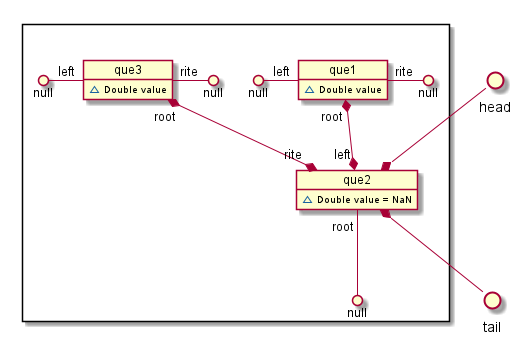

The diagram above was rendered by PlantUML. Its source (embedded in the PNG):
@startuml

() head
() tail

package " " <<Rectangle>>{

    head --*  que2

    object que1{
        ~ Double value
    }
        null ()- "left" que1
        que1 "rite" -() null
        que1 "root" *--* "left" que2

    object que2{
        ~ Double value = NaN
    }
        que2 "root" --() null
        que2 *-- tail

    object que3{
        ~ Double value
    }
        null ()- "left" que3
        que3 "rite" -() null
        que3 "root" *--* "rite" que2

}
@enduml